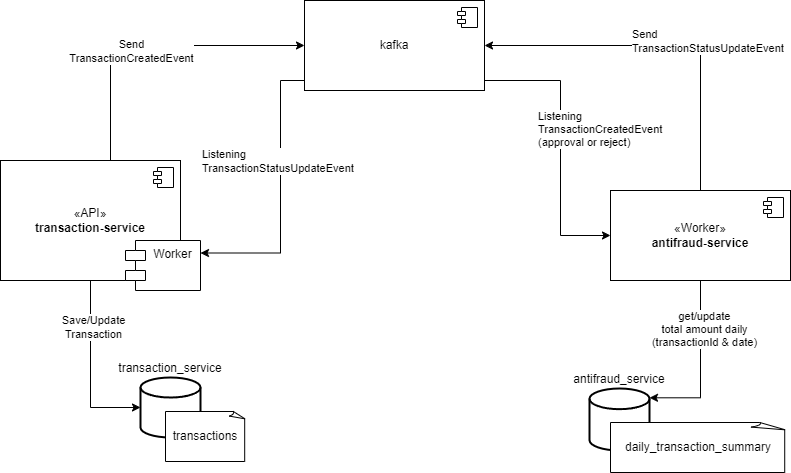

The diagram above was exported from draw.io. Its source (the exported page's mxGraphModel, read from the mxfile embedded in the PNG):
<mxGraphModel dx="1835" dy="1836" grid="1" gridSize="10" guides="1" tooltips="1" connect="1" arrows="1" fold="1" page="1" pageScale="1" pageWidth="827" pageHeight="1169" math="0" shadow="0">
  <root>
    <mxCell id="0" />
    <mxCell id="1" parent="0" />
    <mxCell id="PIHyydbvLDjpNDzSLfMr-28" style="edgeStyle=orthogonalEdgeStyle;rounded=0;orthogonalLoop=1;jettySize=auto;html=1;entryX=0;entryY=0.5;entryDx=0;entryDy=0;" edge="1" parent="1" source="PIHyydbvLDjpNDzSLfMr-10" target="PIHyydbvLDjpNDzSLfMr-26">
      <mxGeometry relative="1" as="geometry">
        <Array as="points">
          <mxPoint x="130" y="-605" />
        </Array>
      </mxGeometry>
    </mxCell>
    <mxCell id="PIHyydbvLDjpNDzSLfMr-32" value="Send&lt;br&gt;TransactionCreatedEvent" style="edgeLabel;html=1;align=center;verticalAlign=middle;resizable=0;points=[];" vertex="1" connectable="0" parent="PIHyydbvLDjpNDzSLfMr-28">
      <mxGeometry x="0.3069" y="2" relative="1" as="geometry">
        <mxPoint x="-67" y="7" as="offset" />
      </mxGeometry>
    </mxCell>
    <mxCell id="PIHyydbvLDjpNDzSLfMr-10" value="«API»&lt;br&gt;&lt;b&gt;transaction-service&lt;/b&gt;" style="html=1;dropTarget=0;whiteSpace=wrap;" vertex="1" parent="1">
      <mxGeometry x="20" y="-490" width="180" height="120" as="geometry" />
    </mxCell>
    <mxCell id="PIHyydbvLDjpNDzSLfMr-11" value="" style="shape=module;jettyWidth=8;jettyHeight=4;" vertex="1" parent="PIHyydbvLDjpNDzSLfMr-10">
      <mxGeometry x="1" width="20" height="20" relative="1" as="geometry">
        <mxPoint x="-27" y="7" as="offset" />
      </mxGeometry>
    </mxCell>
    <mxCell id="PIHyydbvLDjpNDzSLfMr-29" style="edgeStyle=orthogonalEdgeStyle;rounded=0;orthogonalLoop=1;jettySize=auto;html=1;exitX=0.5;exitY=0;exitDx=0;exitDy=0;entryX=1;entryY=0.5;entryDx=0;entryDy=0;" edge="1" parent="1" source="PIHyydbvLDjpNDzSLfMr-12" target="PIHyydbvLDjpNDzSLfMr-26">
      <mxGeometry relative="1" as="geometry" />
    </mxCell>
    <mxCell id="PIHyydbvLDjpNDzSLfMr-12" value="«Worker»&lt;br&gt;&lt;b&gt;antifraud-service&lt;/b&gt;" style="html=1;dropTarget=0;whiteSpace=wrap;" vertex="1" parent="1">
      <mxGeometry x="630" y="-460" width="180" height="90" as="geometry" />
    </mxCell>
    <mxCell id="PIHyydbvLDjpNDzSLfMr-13" value="" style="shape=module;jettyWidth=8;jettyHeight=4;" vertex="1" parent="PIHyydbvLDjpNDzSLfMr-12">
      <mxGeometry x="1" width="20" height="20" relative="1" as="geometry">
        <mxPoint x="-27" y="7" as="offset" />
      </mxGeometry>
    </mxCell>
    <mxCell id="PIHyydbvLDjpNDzSLfMr-18" value="transaction_service" style="strokeWidth=2;html=1;shape=mxgraph.flowchart.database;whiteSpace=wrap;verticalAlign=bottom;spacingBottom=0;labelPosition=center;verticalLabelPosition=top;align=center;" vertex="1" parent="1">
      <mxGeometry x="160" y="-273" width="60" height="60" as="geometry" />
    </mxCell>
    <mxCell id="PIHyydbvLDjpNDzSLfMr-20" value="transactions" style="whiteSpace=wrap;html=1;shape=mxgraph.basic.document" vertex="1" parent="1">
      <mxGeometry x="185" y="-239" width="80" height="50" as="geometry" />
    </mxCell>
    <mxCell id="PIHyydbvLDjpNDzSLfMr-21" style="edgeStyle=orthogonalEdgeStyle;rounded=0;orthogonalLoop=1;jettySize=auto;html=1;entryX=0;entryY=0.5;entryDx=0;entryDy=0;entryPerimeter=0;" edge="1" parent="1" source="PIHyydbvLDjpNDzSLfMr-10" target="PIHyydbvLDjpNDzSLfMr-18">
      <mxGeometry relative="1" as="geometry" />
    </mxCell>
    <mxCell id="PIHyydbvLDjpNDzSLfMr-40" value="Save/Update &lt;br&gt;&lt;div&gt;Transaction&lt;/div&gt;" style="edgeLabel;html=1;align=center;verticalAlign=middle;resizable=0;points=[];" vertex="1" connectable="0" parent="PIHyydbvLDjpNDzSLfMr-21">
      <mxGeometry x="-0.4791" y="2" relative="1" as="geometry">
        <mxPoint as="offset" />
      </mxGeometry>
    </mxCell>
    <mxCell id="PIHyydbvLDjpNDzSLfMr-22" value="antifraud_service" style="strokeWidth=2;html=1;shape=mxgraph.flowchart.database;whiteSpace=wrap;verticalAlign=bottom;spacingBottom=0;labelPosition=center;verticalLabelPosition=top;align=center;" vertex="1" parent="1">
      <mxGeometry x="609" y="-262" width="60" height="62" as="geometry" />
    </mxCell>
    <mxCell id="PIHyydbvLDjpNDzSLfMr-23" value="daily_transaction_summary" style="whiteSpace=wrap;html=1;shape=mxgraph.basic.document" vertex="1" parent="1">
      <mxGeometry x="630" y="-228" width="176" height="50" as="geometry" />
    </mxCell>
    <mxCell id="PIHyydbvLDjpNDzSLfMr-24" style="edgeStyle=orthogonalEdgeStyle;rounded=0;orthogonalLoop=1;jettySize=auto;html=1;entryX=1;entryY=0.15;entryDx=0;entryDy=0;entryPerimeter=0;" edge="1" parent="1" source="PIHyydbvLDjpNDzSLfMr-12" target="PIHyydbvLDjpNDzSLfMr-22">
      <mxGeometry relative="1" as="geometry">
        <Array as="points">
          <mxPoint x="720" y="-253" />
        </Array>
      </mxGeometry>
    </mxCell>
    <mxCell id="PIHyydbvLDjpNDzSLfMr-38" value="get/update&lt;br&gt;total amount daily&lt;br&gt;(transactionId &amp;amp; date)" style="edgeLabel;html=1;align=center;verticalAlign=middle;resizable=0;points=[];" vertex="1" connectable="0" parent="PIHyydbvLDjpNDzSLfMr-24">
      <mxGeometry x="-0.4284" y="3" relative="1" as="geometry">
        <mxPoint as="offset" />
      </mxGeometry>
    </mxCell>
    <mxCell id="PIHyydbvLDjpNDzSLfMr-30" style="edgeStyle=orthogonalEdgeStyle;rounded=0;orthogonalLoop=1;jettySize=auto;html=1;exitX=1;exitY=0.75;exitDx=0;exitDy=0;entryX=0;entryY=0.5;entryDx=0;entryDy=0;" edge="1" parent="1" source="PIHyydbvLDjpNDzSLfMr-26" target="PIHyydbvLDjpNDzSLfMr-12">
      <mxGeometry relative="1" as="geometry">
        <Array as="points">
          <mxPoint x="485" y="-582" />
          <mxPoint x="485" y="-570" />
          <mxPoint x="580" y="-570" />
          <mxPoint x="580" y="-415" />
        </Array>
      </mxGeometry>
    </mxCell>
    <mxCell id="PIHyydbvLDjpNDzSLfMr-33" style="edgeStyle=orthogonalEdgeStyle;rounded=0;orthogonalLoop=1;jettySize=auto;html=1;exitX=0.25;exitY=1;exitDx=0;exitDy=0;entryX=1;entryY=0.25;entryDx=0;entryDy=0;" edge="1" parent="1" source="PIHyydbvLDjpNDzSLfMr-26" target="PIHyydbvLDjpNDzSLfMr-39">
      <mxGeometry relative="1" as="geometry">
        <Array as="points">
          <mxPoint x="369" y="-570" />
          <mxPoint x="300" y="-570" />
          <mxPoint x="300" y="-397" />
        </Array>
      </mxGeometry>
    </mxCell>
    <mxCell id="PIHyydbvLDjpNDzSLfMr-34" value="Listening&lt;br&gt;TransactionStatusUpdateEvent" style="edgeLabel;html=1;align=left;verticalAlign=middle;resizable=0;points=[];" vertex="1" connectable="0" parent="PIHyydbvLDjpNDzSLfMr-33">
      <mxGeometry x="-0.309" y="4" relative="1" as="geometry">
        <mxPoint x="-84" y="44" as="offset" />
      </mxGeometry>
    </mxCell>
    <mxCell id="PIHyydbvLDjpNDzSLfMr-26" value="kafka" style="html=1;dropTarget=0;whiteSpace=wrap;" vertex="1" parent="1">
      <mxGeometry x="324" y="-650" width="180" height="90" as="geometry" />
    </mxCell>
    <mxCell id="PIHyydbvLDjpNDzSLfMr-27" value="" style="shape=module;jettyWidth=8;jettyHeight=4;" vertex="1" parent="PIHyydbvLDjpNDzSLfMr-26">
      <mxGeometry x="1" width="20" height="20" relative="1" as="geometry">
        <mxPoint x="-27" y="7" as="offset" />
      </mxGeometry>
    </mxCell>
    <mxCell id="PIHyydbvLDjpNDzSLfMr-35" value="Listening&lt;br&gt;TransactionCreatedEvent&lt;br&gt;(approval or reject)" style="edgeLabel;html=1;align=left;verticalAlign=middle;resizable=0;points=[];" vertex="1" connectable="0" parent="1">
      <mxGeometry x="570" y="-530" as="geometry">
        <mxPoint x="-14" y="8" as="offset" />
      </mxGeometry>
    </mxCell>
    <mxCell id="PIHyydbvLDjpNDzSLfMr-36" value="Send&lt;br&gt;TransactionStatusUpdateEvent" style="edgeLabel;html=1;align=left;verticalAlign=middle;resizable=0;points=[];" vertex="1" connectable="0" parent="1">
      <mxGeometry x="650" y="-610" as="geometry" />
    </mxCell>
    <mxCell id="PIHyydbvLDjpNDzSLfMr-39" value="Worker" style="shape=module;align=left;spacingLeft=20;align=center;verticalAlign=top;whiteSpace=wrap;html=1;" vertex="1" parent="1">
      <mxGeometry x="145" y="-410" width="75" height="50" as="geometry" />
    </mxCell>
  </root>
</mxGraphModel>